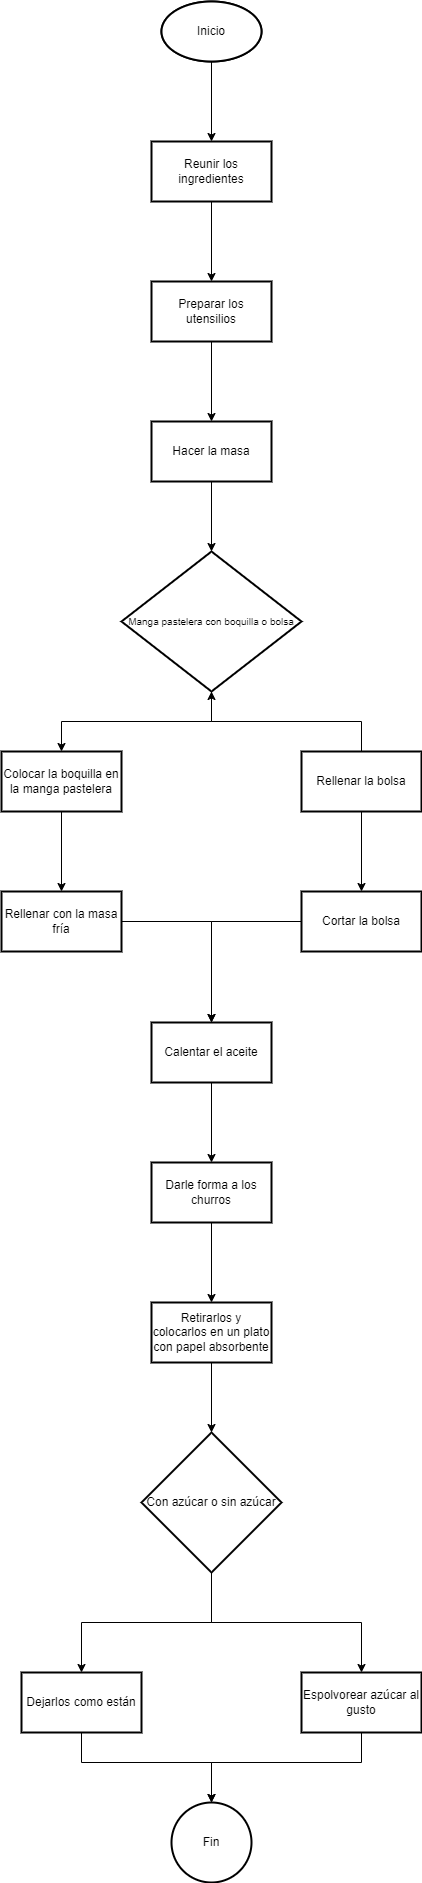

The diagram above was exported from draw.io. Its source (the exported page's mxGraphModel, read from the mxfile embedded in the PNG):
<mxGraphModel dx="794" dy="446" grid="1" gridSize="10" guides="1" tooltips="1" connect="1" arrows="1" fold="1" page="1" pageScale="1" pageWidth="827" pageHeight="1169" math="0" shadow="0">
  <root>
    <mxCell id="0" />
    <mxCell id="1" parent="0" />
    <mxCell id="EQqFklQ2fM8kZRMP8dw1-1" value="" style="strokeWidth=2;html=1;shape=mxgraph.flowchart.start_1;whiteSpace=wrap;" vertex="1" parent="1">
      <mxGeometry x="354" y="79" width="100" height="60" as="geometry" />
    </mxCell>
    <mxCell id="EQqFklQ2fM8kZRMP8dw1-6" value="" style="edgeStyle=orthogonalEdgeStyle;rounded=0;orthogonalLoop=1;jettySize=auto;html=1;" edge="1" parent="1" source="EQqFklQ2fM8kZRMP8dw1-2" target="EQqFklQ2fM8kZRMP8dw1-5">
      <mxGeometry relative="1" as="geometry" />
    </mxCell>
    <mxCell id="EQqFklQ2fM8kZRMP8dw1-2" value="Inicio" style="strokeWidth=2;html=1;shape=mxgraph.flowchart.start_1;whiteSpace=wrap;" vertex="1" parent="1">
      <mxGeometry x="354" y="79" width="100" height="60" as="geometry" />
    </mxCell>
    <mxCell id="EQqFklQ2fM8kZRMP8dw1-8" value="" style="edgeStyle=orthogonalEdgeStyle;rounded=0;orthogonalLoop=1;jettySize=auto;html=1;" edge="1" parent="1" source="EQqFklQ2fM8kZRMP8dw1-5" target="EQqFklQ2fM8kZRMP8dw1-7">
      <mxGeometry relative="1" as="geometry" />
    </mxCell>
    <mxCell id="EQqFklQ2fM8kZRMP8dw1-5" value="Reunir los ingredientes" style="whiteSpace=wrap;html=1;strokeWidth=2;" vertex="1" parent="1">
      <mxGeometry x="344" y="219" width="120" height="60" as="geometry" />
    </mxCell>
    <mxCell id="EQqFklQ2fM8kZRMP8dw1-10" value="" style="edgeStyle=orthogonalEdgeStyle;rounded=0;orthogonalLoop=1;jettySize=auto;html=1;" edge="1" parent="1" source="EQqFklQ2fM8kZRMP8dw1-7" target="EQqFklQ2fM8kZRMP8dw1-9">
      <mxGeometry relative="1" as="geometry" />
    </mxCell>
    <mxCell id="EQqFklQ2fM8kZRMP8dw1-7" value="Preparar los utensilios" style="whiteSpace=wrap;html=1;strokeWidth=2;" vertex="1" parent="1">
      <mxGeometry x="344" y="359" width="120" height="60" as="geometry" />
    </mxCell>
    <mxCell id="EQqFklQ2fM8kZRMP8dw1-12" value="" style="edgeStyle=orthogonalEdgeStyle;rounded=0;orthogonalLoop=1;jettySize=auto;html=1;" edge="1" parent="1" source="EQqFklQ2fM8kZRMP8dw1-9" target="EQqFklQ2fM8kZRMP8dw1-11">
      <mxGeometry relative="1" as="geometry" />
    </mxCell>
    <mxCell id="EQqFklQ2fM8kZRMP8dw1-9" value="Hacer la masa" style="whiteSpace=wrap;html=1;strokeWidth=2;" vertex="1" parent="1">
      <mxGeometry x="344" y="499" width="120" height="60" as="geometry" />
    </mxCell>
    <mxCell id="EQqFklQ2fM8kZRMP8dw1-14" value="" style="edgeStyle=orthogonalEdgeStyle;rounded=0;orthogonalLoop=1;jettySize=auto;html=1;" edge="1" parent="1" source="EQqFklQ2fM8kZRMP8dw1-11" target="EQqFklQ2fM8kZRMP8dw1-13">
      <mxGeometry relative="1" as="geometry" />
    </mxCell>
    <mxCell id="EQqFklQ2fM8kZRMP8dw1-11" value="&lt;font style=&quot;font-size: 10px;&quot;&gt;Manga pastelera con boquilla o bolsa&lt;/font&gt;" style="rhombus;whiteSpace=wrap;html=1;strokeWidth=2;labelPosition=center;verticalLabelPosition=middle;align=center;verticalAlign=middle;" vertex="1" parent="1">
      <mxGeometry x="314" y="629" width="180" height="140" as="geometry" />
    </mxCell>
    <mxCell id="EQqFklQ2fM8kZRMP8dw1-40" value="" style="edgeStyle=orthogonalEdgeStyle;rounded=0;orthogonalLoop=1;jettySize=auto;html=1;" edge="1" parent="1" source="EQqFklQ2fM8kZRMP8dw1-13" target="EQqFklQ2fM8kZRMP8dw1-39">
      <mxGeometry relative="1" as="geometry" />
    </mxCell>
    <mxCell id="EQqFklQ2fM8kZRMP8dw1-13" value="Colocar la boquilla en la manga pastelera" style="whiteSpace=wrap;html=1;strokeWidth=2;" vertex="1" parent="1">
      <mxGeometry x="194" y="829" width="120" height="60" as="geometry" />
    </mxCell>
    <mxCell id="EQqFklQ2fM8kZRMP8dw1-17" value="" style="edgeStyle=orthogonalEdgeStyle;rounded=0;orthogonalLoop=1;jettySize=auto;html=1;" edge="1" parent="1" source="EQqFklQ2fM8kZRMP8dw1-15" target="EQqFklQ2fM8kZRMP8dw1-11">
      <mxGeometry relative="1" as="geometry" />
    </mxCell>
    <mxCell id="EQqFklQ2fM8kZRMP8dw1-42" value="" style="edgeStyle=orthogonalEdgeStyle;rounded=0;orthogonalLoop=1;jettySize=auto;html=1;" edge="1" parent="1" source="EQqFklQ2fM8kZRMP8dw1-15" target="EQqFklQ2fM8kZRMP8dw1-41">
      <mxGeometry relative="1" as="geometry" />
    </mxCell>
    <mxCell id="EQqFklQ2fM8kZRMP8dw1-15" value="&lt;div&gt;Rellenar la bolsa&lt;/div&gt;" style="whiteSpace=wrap;html=1;strokeWidth=2;" vertex="1" parent="1">
      <mxGeometry x="494" y="829" width="120" height="60" as="geometry" />
    </mxCell>
    <mxCell id="EQqFklQ2fM8kZRMP8dw1-44" value="" style="edgeStyle=orthogonalEdgeStyle;rounded=0;orthogonalLoop=1;jettySize=auto;html=1;" edge="1" parent="1" source="EQqFklQ2fM8kZRMP8dw1-39" target="EQqFklQ2fM8kZRMP8dw1-43">
      <mxGeometry relative="1" as="geometry" />
    </mxCell>
    <mxCell id="EQqFklQ2fM8kZRMP8dw1-39" value="Rellenar con la masa fría" style="whiteSpace=wrap;html=1;strokeWidth=2;" vertex="1" parent="1">
      <mxGeometry x="194" y="969" width="120" height="60" as="geometry" />
    </mxCell>
    <mxCell id="EQqFklQ2fM8kZRMP8dw1-45" style="edgeStyle=orthogonalEdgeStyle;rounded=0;orthogonalLoop=1;jettySize=auto;html=1;exitX=0;exitY=0.5;exitDx=0;exitDy=0;entryX=0.5;entryY=0;entryDx=0;entryDy=0;" edge="1" parent="1" source="EQqFklQ2fM8kZRMP8dw1-41" target="EQqFklQ2fM8kZRMP8dw1-43">
      <mxGeometry relative="1" as="geometry" />
    </mxCell>
    <mxCell id="EQqFklQ2fM8kZRMP8dw1-41" value="Cortar la bolsa" style="whiteSpace=wrap;html=1;strokeWidth=2;" vertex="1" parent="1">
      <mxGeometry x="494" y="969" width="120" height="60" as="geometry" />
    </mxCell>
    <mxCell id="EQqFklQ2fM8kZRMP8dw1-47" value="" style="edgeStyle=orthogonalEdgeStyle;rounded=0;orthogonalLoop=1;jettySize=auto;html=1;" edge="1" parent="1" source="EQqFklQ2fM8kZRMP8dw1-43" target="EQqFklQ2fM8kZRMP8dw1-46">
      <mxGeometry relative="1" as="geometry" />
    </mxCell>
    <mxCell id="EQqFklQ2fM8kZRMP8dw1-43" value="Calentar el aceite" style="whiteSpace=wrap;html=1;strokeWidth=2;" vertex="1" parent="1">
      <mxGeometry x="344" y="1100" width="120" height="60" as="geometry" />
    </mxCell>
    <mxCell id="EQqFklQ2fM8kZRMP8dw1-58" value="" style="edgeStyle=orthogonalEdgeStyle;rounded=0;orthogonalLoop=1;jettySize=auto;html=1;" edge="1" parent="1" source="EQqFklQ2fM8kZRMP8dw1-46" target="EQqFklQ2fM8kZRMP8dw1-57">
      <mxGeometry relative="1" as="geometry" />
    </mxCell>
    <mxCell id="EQqFklQ2fM8kZRMP8dw1-46" value="Darle forma a los churros" style="whiteSpace=wrap;html=1;strokeWidth=2;" vertex="1" parent="1">
      <mxGeometry x="344" y="1240" width="120" height="60" as="geometry" />
    </mxCell>
    <mxCell id="EQqFklQ2fM8kZRMP8dw1-51" value="" style="edgeStyle=orthogonalEdgeStyle;rounded=0;orthogonalLoop=1;jettySize=auto;html=1;" edge="1" parent="1" source="EQqFklQ2fM8kZRMP8dw1-48" target="EQqFklQ2fM8kZRMP8dw1-50">
      <mxGeometry relative="1" as="geometry" />
    </mxCell>
    <mxCell id="EQqFklQ2fM8kZRMP8dw1-56" style="edgeStyle=orthogonalEdgeStyle;rounded=0;orthogonalLoop=1;jettySize=auto;html=1;exitX=0.5;exitY=1;exitDx=0;exitDy=0;entryX=0.5;entryY=0;entryDx=0;entryDy=0;" edge="1" parent="1" source="EQqFklQ2fM8kZRMP8dw1-48" target="EQqFklQ2fM8kZRMP8dw1-52">
      <mxGeometry relative="1" as="geometry" />
    </mxCell>
    <mxCell id="EQqFklQ2fM8kZRMP8dw1-48" value="Con azúcar o sin azúcar" style="rhombus;whiteSpace=wrap;html=1;strokeWidth=2;" vertex="1" parent="1">
      <mxGeometry x="334" y="1510" width="140" height="140" as="geometry" />
    </mxCell>
    <mxCell id="EQqFklQ2fM8kZRMP8dw1-61" value="" style="edgeStyle=orthogonalEdgeStyle;rounded=0;orthogonalLoop=1;jettySize=auto;html=1;entryX=0.5;entryY=0;entryDx=0;entryDy=0;" edge="1" parent="1" source="EQqFklQ2fM8kZRMP8dw1-50" target="EQqFklQ2fM8kZRMP8dw1-63">
      <mxGeometry relative="1" as="geometry">
        <mxPoint x="404" y="1910" as="targetPoint" />
        <Array as="points">
          <mxPoint x="274" y="1840" />
          <mxPoint x="404" y="1840" />
        </Array>
      </mxGeometry>
    </mxCell>
    <mxCell id="EQqFklQ2fM8kZRMP8dw1-50" value="Dejarlos como están" style="whiteSpace=wrap;html=1;strokeWidth=2;" vertex="1" parent="1">
      <mxGeometry x="214" y="1750" width="120" height="60" as="geometry" />
    </mxCell>
    <mxCell id="EQqFklQ2fM8kZRMP8dw1-65" style="edgeStyle=orthogonalEdgeStyle;rounded=0;orthogonalLoop=1;jettySize=auto;html=1;exitX=0.5;exitY=1;exitDx=0;exitDy=0;entryX=0.5;entryY=0;entryDx=0;entryDy=0;" edge="1" parent="1" source="EQqFklQ2fM8kZRMP8dw1-52" target="EQqFklQ2fM8kZRMP8dw1-63">
      <mxGeometry relative="1" as="geometry">
        <Array as="points">
          <mxPoint x="554" y="1840" />
          <mxPoint x="404" y="1840" />
        </Array>
      </mxGeometry>
    </mxCell>
    <mxCell id="EQqFklQ2fM8kZRMP8dw1-52" value="Espolvorear azúcar al gusto" style="whiteSpace=wrap;html=1;strokeWidth=2;" vertex="1" parent="1">
      <mxGeometry x="494" y="1750" width="120" height="60" as="geometry" />
    </mxCell>
    <mxCell id="EQqFklQ2fM8kZRMP8dw1-59" value="" style="edgeStyle=orthogonalEdgeStyle;rounded=0;orthogonalLoop=1;jettySize=auto;html=1;" edge="1" parent="1" source="EQqFklQ2fM8kZRMP8dw1-57" target="EQqFklQ2fM8kZRMP8dw1-48">
      <mxGeometry relative="1" as="geometry" />
    </mxCell>
    <mxCell id="EQqFklQ2fM8kZRMP8dw1-57" value="Retirarlos y colocarlos en un plato con papel absorbente" style="whiteSpace=wrap;html=1;strokeWidth=2;" vertex="1" parent="1">
      <mxGeometry x="344" y="1380" width="120" height="60" as="geometry" />
    </mxCell>
    <mxCell id="EQqFklQ2fM8kZRMP8dw1-63" value="Fin" style="ellipse;whiteSpace=wrap;html=1;strokeWidth=2;" vertex="1" parent="1">
      <mxGeometry x="364" y="1880" width="80" height="80" as="geometry" />
    </mxCell>
  </root>
</mxGraphModel>